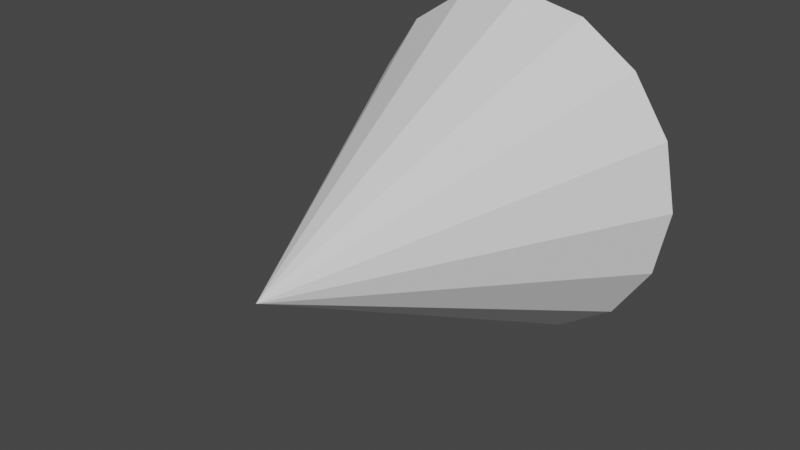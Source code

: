 # Source: cone_tip.blend  (saved by Blender 2.80.75; exported with 4.5.12 LTS)
import bpy
from mathutils import Matrix  # noqa: F401  (used for matrix-valued properties, if any)

bpy.ops.wm.read_factory_settings(use_empty=True)
scene = bpy.context.scene
scene.name = 'Scene'

# ---- collections
col_collection = bpy.data.collections.new('Collection'); scene.collection.children.link(col_collection)

# ---- world
world_world = bpy.data.worlds.new('World'); scene.world = world_world
world_world.use_nodes = True; world_world.node_tree.nodes.clear()
_N = world_world.node_tree.nodes; _L = world_world.node_tree.links
n0 = _N.new('ShaderNodeOutputWorld'); n0.name = 'World Output'; n0.location = (300, 300)
n1 = _N.new('ShaderNodeBackground'); n1.name = 'Background'; n1.location = (10, 300)
n1.inputs[0].default_value = (0.05088, 0.05088, 0.05088, 1.0)
_L.new(n1.outputs[0], n0.inputs[0])
n0.is_active_output = True
world_world.color = (0.05088, 0.05088, 0.05088)
world_world.use_sun_shadow = False
world_world.sun_shadow_jitter_overblur = 0.0

# ---- meshes
me_cone = bpy.data.meshes.new('Cone')
me_cone.from_pydata([(0.0, 1.0, 1.0), (0.3827, 1.0, 0.9239), (0.7071, 1.0, 0.7071), (0.9239, 1.0, 0.3827), (1.0, 1.0, 0.0), (0.9239, 1.0, -0.3827), (0.7071, 1.0, -0.7071), (0.3827, 1.0, -0.9239), (1.51e-07, 1.0, -1.0), (-0.3827, 1.0, -0.9239), (-0.7071, 1.0, -0.7071), (2.22e-16, -1.0, 0.0), (-0.9239, 1.0, -0.3827), (-1.0, 1.0, 0.0), (-0.9239, 1.0, 0.3827), (-0.7071, 1.0, 0.7071), (-0.3827, 1.0, 0.9239), (0.0, 1.0, 0.0)], [], [(0, 11, 1), (1, 11, 2), (2, 11, 3), (3, 11, 4), (4, 11, 5), (5, 11, 6), (6, 11, 7), (7, 11, 8), (8, 11, 9), (9, 11, 10), (10, 11, 12), (12, 11, 13), (13, 11, 14), (14, 11, 15), (15, 11, 16), (16, 11, 0), (0, 17, 16), (13, 17, 12), (8, 17, 7), (17, 2, 3), (7, 17, 6), (16, 17, 15), (6, 17, 5), (15, 17, 14), (5, 17, 4), (14, 17, 13), (9, 17, 8), (1, 17, 0), (10, 17, 9), (2, 17, 1), (12, 17, 10), (3, 4, 17)])
_uv = me_cone.uv_layers.new(name='UVMap')
_uv.uv.foreach_set('vector', [0.25, 0.49, 0.25, 0.25, 0.3418, 0.4717, 0.3418, 0.4717, 0.25, 0.25, 0.4197, 0.4197, 0.4197, 0.4197, 0.25, 0.25, 0.4717, 0.3418, 0.4717, 0.3418, 0.25, 0.25, 0.49, 0.25, 0.49, 0.25, 0.25, 0.25, 0.4717, 0.1582, 0.4717, 0.1582, 0.25, 0.25, 0.4197, 0.08029, 0.4197, 0.08029, 0.25, 0.25, 0.3418, 0.02827, 0.3418, 0.02827, 0.25, 0.25, 0.25, 0.01, 0.25, 0.01, 0.25, 0.25, 0.1582, 0.02827, 0.1582, 0.02827, 0.25, 0.25, 0.08029, 0.08029, 0.08029, 0.08029, 0.25, 0.25, 0.02827, 0.1582, 0.02827, 0.1582, 0.25, 0.25, 0.01, 0.25, 0.01, 0.25, 0.25, 0.25, 0.02827, 0.3418, 0.02827, 0.3418, 0.25, 0.25, 0.08029, 0.4197, 0.08029, 0.4197, 0.25, 0.25, 0.1582, 0.4717, 0.1582, 0.4717, 0.25, 0.25, 0.25, 0.49, 0.75, 0.49, 0.75, 0.25, 0.6582, 0.4717, 0.51, 0.25, 0.75, 0.25, 0.5283, 0.1582, 0.75, 0.01, 0.75, 0.25, 0.8418, 0.02827, 0.75, 0.25, 0.9197, 0.4197, 0.9717, 0.3418, 0.8418, 0.02827, 0.75, 0.25, 0.9197, 0.08029, 0.6582, 0.4717, 0.75, 0.25, 0.5803, 0.4197, 0.9197, 0.08029, 0.75, 0.25, 0.9717, 0.1582, 0.5803, 0.4197, 0.75, 0.25, 0.5283, 0.3418, 0.9717, 0.1582, 0.75, 0.25, 0.99, 0.25, 0.5283, 0.3418, 0.75, 0.25, 0.51, 0.25, 0.6582, 0.02827, 0.75, 0.25, 0.75, 0.01, 0.8418, 0.4717, 0.75, 0.25, 0.75, 0.49, 0.5803, 0.08029, 0.75, 0.25, 0.6582, 0.02827, 0.9197, 0.4197, 0.75, 0.25, 0.8418, 0.4717, 0.5283, 0.1582, 0.75, 0.25, 0.5803, 0.08029, 0.9717, 0.3418, 0.99, 0.25, 0.75, 0.25])
me_cone.use_remesh_preserve_volume = False
me_cone.use_remesh_preserve_attributes = False
me_cone.use_mirror_vertex_groups = False
me_cone.update()

# ---- objects
ob_cone = bpy.data.objects.new('Cone', me_cone)

# ---- transforms, parenting, visibility, modifiers, constraints
ob_cone.location = (0.0, 0.0, 0.0)
ob_cone.lineart.crease_threshold = 0.0

# ---- collection membership
col_collection.objects.link(ob_cone)

# ---- scene / render settings (as saved in the file)
scene.frame_start = 1; scene.frame_end = 250; scene.frame_set(1)
scene.render.engine = 'BLENDER_EEVEE_NEXT'
scene.cycles.use_denoising = False
scene.cycles.samples = 128
scene.cycles.sampling_pattern = 'TABULATED_SOBOL'
scene.cycles.use_adaptive_sampling = False
scene.cycles.use_light_tree = False
scene.view_settings.view_transform = 'Filmic'
bpy.context.view_layer.update()

# ---- added for rendering (the .blend has no active camera and no usable light): camera, sun
cam_auto = bpy.data.cameras.new('AutoCamera')
cam_auto.lens = 50.0
cam_auto.sensor_width = 36.0
cam_auto.clip_end = 1000.0
ob_auto_camera = bpy.data.objects.new('AutoCamera', cam_auto)
scene.collection.objects.link(ob_auto_camera)
ob_auto_camera.location = (3.20507, -3.84609, 2.56406)
ob_auto_camera.rotation_euler = (1.09748, -7.21219e-08, 0.694738)
scene.camera = ob_auto_camera
light_auto_sun = bpy.data.lights.new('AutoSun', 'SUN')
light_auto_sun.energy = 3.0
light_auto_sun.angle = 0.0523599
ob_auto_sun = bpy.data.objects.new('AutoSun', light_auto_sun)
scene.collection.objects.link(ob_auto_sun)
ob_auto_sun.rotation_euler = (0.872665, 0.174533, 0.523599)
bpy.context.view_layer.update()
